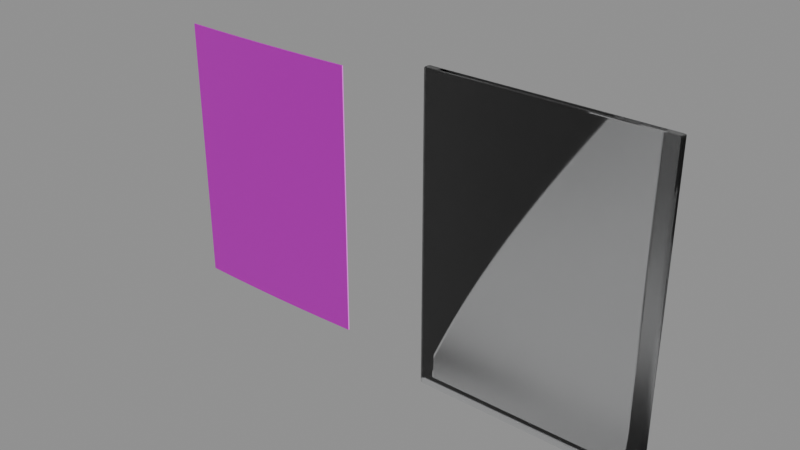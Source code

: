 # Source: trading_card.blend  (saved by Blender 5.0.119; exported with 4.5.12 LTS)
import bpy
from mathutils import Matrix  # noqa: F401  (used for matrix-valued properties, if any)

bpy.ops.wm.read_factory_settings(use_empty=True)
scene = bpy.context.scene
scene.name = 'Scene'

# ---- collections
col_game = bpy.data.collections.new('Game'); scene.collection.children.link(col_game)
col_collision = bpy.data.collections.new('Collision'); scene.collection.children.link(col_collision)

# ---- images (referenced by path relative to the original .blend; pixels are not part of the script)
import os
ASSET_DIR = os.environ.get("B2B_ASSET_DIR", "")  # directory of the original .blend (textures are referenced by path, not embedded)
HERE = os.path.dirname(os.path.abspath(__file__))  # packed textures are extracted next to this script under _unpacked/

def load_image(name, relpath, width, height, colorspace="sRGB"):
    """Load a texture the original file referenced (path relative to the .blend, or extracted next to this script)."""
    p = next((c for c in (os.path.join(HERE, relpath), os.path.join(ASSET_DIR, relpath)) if relpath and os.path.exists(c)), "")
    if p:
        img = bpy.data.images.load(p, check_existing=True)
        img.name = name
    else:  # same state as the original file: an image datablock whose file is absent (Cycles renders it pink)
        img = bpy.data.images.new(name, width, height)
        img.source = "FILE"
        img.filepath = "//" + (relpath or name)
    img.colorspace_settings.name = colorspace
    return img
img_t_tradingcard_basecolor_png = load_image('T_TradingCard_BaseColor.png', 'textures/T_TradingCard_BaseColor.png', 1024, 1024, 'sRGB')
img_t_tradingcard_orm_png = load_image('T_TradingCard_ORM.png', 'textures/T_TradingCard_ORM.png', 1024, 1024, 'Non-Color')
img_t_tradingcard_mask_png = load_image('T_TradingCard_Mask.png', 'textures/T_TradingCard_Mask.png', 1024, 1024, 'Non-Color')
img_t_tradingcard_label_01_marino_png = load_image('T_TradingCard_Label_01_Marino.png', 'textures/T_TradingCard_Label_01_Marino.png', 1024, 1024, 'sRGB')
img_t_tradingcard_normal_png = load_image('T_TradingCard_Normal.png', 'textures/T_TradingCard_Normal.png', 1024, 1024, 'Non-Color')

# ---- materials (node trees are filled in below, after node groups)
mat_mi_tradingcard_01_marino = bpy.data.materials.new('MI_TradingCard_01_Marino')
mat_m_toploader = bpy.data.materials.new('M_Toploader')

# ---- node groups
ng_labmaster = bpy.data.node_groups.new('LabMaster', 'ShaderNodeTree')
_s = ng_labmaster.interface.new_socket(name='Color', in_out='OUTPUT', socket_type='NodeSocketColor')
_s = ng_labmaster.interface.new_socket(name='Roughness', in_out='OUTPUT', socket_type='NodeSocketFloat')
_s = ng_labmaster.interface.new_socket(name='Metallic', in_out='OUTPUT', socket_type='NodeSocketFloat')
_s = ng_labmaster.interface.new_socket(name='Substrate', in_out='INPUT', socket_type='NodeSocketColor')
_s = ng_labmaster.interface.new_socket(name='AO', in_out='INPUT', socket_type='NodeSocketFloat')
_s = ng_labmaster.interface.new_socket(name='SubRough', in_out='INPUT', socket_type='NodeSocketFloat')
_s = ng_labmaster.interface.new_socket(name='SubMetal', in_out='INPUT', socket_type='NodeSocketFloat')
_s = ng_labmaster.interface.new_socket(name='MaskR', in_out='INPUT', socket_type='NodeSocketFloat')
_s = ng_labmaster.interface.new_socket(name='MaskG', in_out='INPUT', socket_type='NodeSocketFloat')
_s = ng_labmaster.interface.new_socket(name='MaskB', in_out='INPUT', socket_type='NodeSocketFloat')
_s = ng_labmaster.interface.new_socket(name='MaskA', in_out='INPUT', socket_type='NodeSocketFloat')
_s = ng_labmaster.interface.new_socket(name='Label', in_out='INPUT', socket_type='NodeSocketColor')
_s = ng_labmaster.interface.new_socket(name='LabelA', in_out='INPUT', socket_type='NodeSocketFloat')
_s = ng_labmaster.interface.new_socket(name='ColorA', in_out='INPUT', socket_type='NodeSocketColor')
_s = ng_labmaster.interface.new_socket(name='RoughA', in_out='INPUT', socket_type='NodeSocketFloat')
_s = ng_labmaster.interface.new_socket(name='MetalA', in_out='INPUT', socket_type='NodeSocketFloat')
_s = ng_labmaster.interface.new_socket(name='ColorB', in_out='INPUT', socket_type='NodeSocketColor')
_s = ng_labmaster.interface.new_socket(name='RoughB', in_out='INPUT', socket_type='NodeSocketFloat')
_s = ng_labmaster.interface.new_socket(name='MetalB', in_out='INPUT', socket_type='NodeSocketFloat')
_s = ng_labmaster.interface.new_socket(name='LabelRough', in_out='INPUT', socket_type='NodeSocketFloat')
_s = ng_labmaster.interface.new_socket(name='WearAmount', in_out='INPUT', socket_type='NodeSocketFloat')
_s = ng_labmaster.interface.new_socket(name='Dirt', in_out='INPUT', socket_type='NodeSocketFloat')
_N = ng_labmaster.nodes; _L = ng_labmaster.links
n0 = _N.new('NodeGroupInput'); n0.name = 'Group Input'; n0.location = (0, 0)
n1 = _N.new('NodeGroupOutput'); n1.name = 'Group Output'; n1.location = (0, 0)
n2 = _N.new('ShaderNodeMath'); n2.name = 'Math'; n2.location = (0, 0)
n2.operation = 'MULTIPLY'
n3 = _N.new('ShaderNodeMix'); n3.name = 'Mix'; n3.location = (0, 0)
n3.data_type = 'RGBA'
n4 = _N.new('ShaderNodeMath'); n4.name = 'Math.001'; n4.location = (0, 0)
n4.operation = 'SUBTRACT'
n5 = _N.new('ShaderNodeMath'); n5.name = 'Math.002'; n5.location = (0, 0)
n5.operation = 'MULTIPLY'
n6 = _N.new('ShaderNodeMath'); n6.name = 'Math.003'; n6.location = (0, 0)
n7 = _N.new('ShaderNodeMath'); n7.name = 'Math.004'; n7.location = (0, 0)
n7.operation = 'SUBTRACT'
n8 = _N.new('ShaderNodeMath'); n8.name = 'Math.005'; n8.location = (0, 0)
n8.operation = 'MULTIPLY'
n9 = _N.new('ShaderNodeMath'); n9.name = 'Math.006'; n9.location = (0, 0)
n10 = _N.new('ShaderNodeMix'); n10.name = 'Mix.001'; n10.location = (0, 0)
n10.data_type = 'RGBA'
n11 = _N.new('ShaderNodeMath'); n11.name = 'Math.007'; n11.location = (0, 0)
n11.operation = 'SUBTRACT'
n12 = _N.new('ShaderNodeMath'); n12.name = 'Math.008'; n12.location = (0, 0)
n12.operation = 'MULTIPLY'
n13 = _N.new('ShaderNodeMath'); n13.name = 'Math.009'; n13.location = (0, 0)
n14 = _N.new('ShaderNodeMath'); n14.name = 'Math.010'; n14.location = (0, 0)
n14.operation = 'SUBTRACT'
n15 = _N.new('ShaderNodeMath'); n15.name = 'Math.011'; n15.location = (0, 0)
n15.operation = 'MULTIPLY'
n16 = _N.new('ShaderNodeMath'); n16.name = 'Math.012'; n16.location = (0, 0)
n17 = _N.new('ShaderNodeMix'); n17.name = 'Mix.002'; n17.location = (0, 0)
n17.data_type = 'RGBA'
n18 = _N.new('ShaderNodeMath'); n18.name = 'Math.013'; n18.location = (0, 0)
n18.operation = 'SUBTRACT'
n19 = _N.new('ShaderNodeMath'); n19.name = 'Math.014'; n19.location = (0, 0)
n19.operation = 'MULTIPLY'
n20 = _N.new('ShaderNodeMath'); n20.name = 'Math.015'; n20.location = (0, 0)
n21 = _N.new('ShaderNodeMath'); n21.name = 'Math.016'; n21.location = (0, 0)
n21.operation = 'SUBTRACT'
n21.inputs[0].default_value = 0.0
n22 = _N.new('ShaderNodeMath'); n22.name = 'Math.017'; n22.location = (0, 0)
n22.operation = 'MULTIPLY'
n23 = _N.new('ShaderNodeMath'); n23.name = 'Math.018'; n23.location = (0, 0)
n24 = _N.new('ShaderNodeMath'); n24.name = 'Math.019'; n24.location = (0, 0)
n24.operation = 'SUBTRACT'
n24.inputs[0].default_value = 1.0
n25 = _N.new('ShaderNodeMath'); n25.name = 'Math.020'; n25.location = (0, 0)
n25.operation = 'SUBTRACT'
n26 = _N.new('ShaderNodeMath'); n26.name = 'Math.021'; n26.location = (0, 0)
n26.operation = 'MULTIPLY'
n26.use_clamp = True
n26.inputs[1].default_value = 4.0
n27 = _N.new('ShaderNodeMix'); n27.name = 'Mix.003'; n27.location = (0, 0)
n27.data_type = 'RGBA'
n28 = _N.new('ShaderNodeMath'); n28.name = 'Math.022'; n28.location = (0, 0)
n28.operation = 'SUBTRACT'
n29 = _N.new('ShaderNodeMath'); n29.name = 'Math.023'; n29.location = (0, 0)
n29.operation = 'MULTIPLY'
n30 = _N.new('ShaderNodeMath'); n30.name = 'Math.024'; n30.location = (0, 0)
n31 = _N.new('ShaderNodeMath'); n31.name = 'Math.025'; n31.location = (0, 0)
n31.operation = 'SUBTRACT'
n32 = _N.new('ShaderNodeMath'); n32.name = 'Math.026'; n32.location = (0, 0)
n32.operation = 'MULTIPLY'
n33 = _N.new('ShaderNodeMath'); n33.name = 'Math.027'; n33.location = (0, 0)
n34 = _N.new('ShaderNodeMath'); n34.name = 'Math.028'; n34.location = (0, 0)
n34.operation = 'SUBTRACT'
n34.inputs[0].default_value = 1.0
n35 = _N.new('ShaderNodeMath'); n35.name = 'Math.029'; n35.location = (0, 0)
n35.operation = 'MULTIPLY'
n36 = _N.new('ShaderNodeMix'); n36.name = 'Mix.004'; n36.location = (0, 0)
n36.data_type = 'RGBA'
n36.inputs[6].default_value = (1.0, 1.0, 1.0, 1.0)
n37 = _N.new('ShaderNodeMix'); n37.name = 'Mix.005'; n37.location = (0, 0)
n37.data_type = 'RGBA'
n37.blend_type = 'MULTIPLY'
n37.inputs[0].default_value = 1.0
n38 = _N.new('ShaderNodeMath'); n38.name = 'Math.030'; n38.location = (0, 0)
n38.operation = 'MULTIPLY'
n38.inputs[1].default_value = 0.6
n39 = _N.new('ShaderNodeMath'); n39.name = 'Math.031'; n39.location = (0, 0)
n39.operation = 'SUBTRACT'
n39.inputs[0].default_value = 0.95
n40 = _N.new('ShaderNodeMath'); n40.name = 'Math.032'; n40.location = (0, 0)
n40.operation = 'MULTIPLY'
n41 = _N.new('ShaderNodeMath'); n41.name = 'Math.033'; n41.location = (0, 0)
_L.new(n0.outputs[6], n2.inputs[0])
_L.new(n0.outputs[9], n2.inputs[1])
_L.new(n0.outputs[0], n3.inputs[6])
_L.new(n0.outputs[10], n3.inputs[7])
_L.new(n0.outputs[4], n3.inputs[0])
_L.new(n0.outputs[11], n4.inputs[0])
_L.new(n0.outputs[2], n4.inputs[1])
_L.new(n4.outputs[0], n5.inputs[0])
_L.new(n0.outputs[4], n5.inputs[1])
_L.new(n0.outputs[2], n6.inputs[0])
_L.new(n5.outputs[0], n6.inputs[1])
_L.new(n0.outputs[12], n7.inputs[0])
_L.new(n0.outputs[3], n7.inputs[1])
_L.new(n7.outputs[0], n8.inputs[0])
_L.new(n0.outputs[4], n8.inputs[1])
_L.new(n0.outputs[3], n9.inputs[0])
_L.new(n8.outputs[0], n9.inputs[1])
_L.new(n3.outputs[2], n10.inputs[6])
_L.new(n0.outputs[13], n10.inputs[7])
_L.new(n0.outputs[5], n10.inputs[0])
_L.new(n0.outputs[14], n11.inputs[0])
_L.new(n6.outputs[0], n11.inputs[1])
_L.new(n11.outputs[0], n12.inputs[0])
_L.new(n0.outputs[5], n12.inputs[1])
_L.new(n6.outputs[0], n13.inputs[0])
_L.new(n12.outputs[0], n13.inputs[1])
_L.new(n0.outputs[15], n14.inputs[0])
_L.new(n9.outputs[0], n14.inputs[1])
_L.new(n14.outputs[0], n15.inputs[0])
_L.new(n0.outputs[5], n15.inputs[1])
_L.new(n9.outputs[0], n16.inputs[0])
_L.new(n15.outputs[0], n16.inputs[1])
_L.new(n10.outputs[2], n17.inputs[6])
_L.new(n0.outputs[8], n17.inputs[7])
_L.new(n2.outputs[0], n17.inputs[0])
_L.new(n0.outputs[16], n18.inputs[0])
_L.new(n13.outputs[0], n18.inputs[1])
_L.new(n18.outputs[0], n19.inputs[0])
_L.new(n2.outputs[0], n19.inputs[1])
_L.new(n13.outputs[0], n20.inputs[0])
_L.new(n19.outputs[0], n20.inputs[1])
_L.new(n16.outputs[0], n21.inputs[1])
_L.new(n21.outputs[0], n22.inputs[0])
_L.new(n2.outputs[0], n22.inputs[1])
_L.new(n16.outputs[0], n23.inputs[0])
_L.new(n22.outputs[0], n23.inputs[1])
_L.new(n0.outputs[17], n24.inputs[1])
_L.new(n0.outputs[7], n25.inputs[0])
_L.new(n24.outputs[0], n25.inputs[1])
_L.new(n25.outputs[0], n26.inputs[0])
_L.new(n17.outputs[2], n27.inputs[6])
_L.new(n0.outputs[0], n27.inputs[7])
_L.new(n26.outputs[0], n27.inputs[0])
_L.new(n0.outputs[2], n28.inputs[0])
_L.new(n20.outputs[0], n28.inputs[1])
_L.new(n28.outputs[0], n29.inputs[0])
_L.new(n26.outputs[0], n29.inputs[1])
_L.new(n20.outputs[0], n30.inputs[0])
_L.new(n29.outputs[0], n30.inputs[1])
_L.new(n0.outputs[3], n31.inputs[0])
_L.new(n23.outputs[0], n31.inputs[1])
_L.new(n31.outputs[0], n32.inputs[0])
_L.new(n26.outputs[0], n32.inputs[1])
_L.new(n23.outputs[0], n33.inputs[0])
_L.new(n32.outputs[0], n33.inputs[1])
_L.new(n0.outputs[1], n34.inputs[1])
_L.new(n0.outputs[18], n35.inputs[0])
_L.new(n34.outputs[0], n35.inputs[1])
_L.new(n35.outputs[0], n36.inputs[0])
_L.new(n27.outputs[2], n37.inputs[6])
_L.new(n36.outputs[2], n37.inputs[7])
_L.new(n37.outputs[2], n1.inputs[0])
_L.new(n35.outputs[0], n38.inputs[0])
_L.new(n30.outputs[0], n39.inputs[1])
_L.new(n39.outputs[0], n40.inputs[0])
_L.new(n38.outputs[0], n40.inputs[1])
_L.new(n30.outputs[0], n41.inputs[0])
_L.new(n40.outputs[0], n41.inputs[1])
_L.new(n41.outputs[0], n1.inputs[1])
_L.new(n33.outputs[0], n1.inputs[2])
n1.is_active_output = True

# ---- material node trees
mat_mi_tradingcard_01_marino.use_nodes = True; mat_mi_tradingcard_01_marino.node_tree.nodes.clear()
_N = mat_mi_tradingcard_01_marino.node_tree.nodes; _L = mat_mi_tradingcard_01_marino.node_tree.links
n0 = _N.new('ShaderNodeOutputMaterial'); n0.name = 'Material Output'; n0.location = (0, 0)
n1 = _N.new('ShaderNodeBsdfPrincipled'); n1.name = 'Principled BSDF'; n1.location = (0, 0)
n2 = _N.new('ShaderNodeGroup'); n2.name = 'Group'; n2.location = (0, 0)
n2.node_tree = ng_labmaster
n2.inputs[10].default_value = (0.5, 0.5, 0.5, 1.0)
n2.inputs[11].default_value = 0.4
n2.inputs[12].default_value = 0.0
n2.inputs[13].default_value = (0.5, 0.5, 0.5, 1.0)
n2.inputs[14].default_value = 0.4
n2.inputs[15].default_value = 0.0
n2.inputs[16].default_value = 0.45
n2.inputs[17].default_value = 0.0
n2.inputs[18].default_value = 0.15
n3 = _N.new('ShaderNodeUVMap'); n3.name = 'UV Map'; n3.location = (0, 0)
n3.uv_map = 'UVMap'
n4 = _N.new('ShaderNodeTexImage'); n4.name = 'Image Texture'; n4.location = (0, 0)
n4.image = img_t_tradingcard_basecolor_png
n4.interpolation = 'Cubic'
n5 = _N.new('ShaderNodeTexImage'); n5.name = 'Image Texture.001'; n5.location = (0, 0)
n5.image = img_t_tradingcard_orm_png
n6 = _N.new('ShaderNodeTexImage'); n6.name = 'Image Texture.002'; n6.location = (0, 0)
n6.image = img_t_tradingcard_mask_png
n7 = _N.new('ShaderNodeSeparateColor'); n7.name = 'Separate Color'; n7.location = (0, 0)
n8 = _N.new('ShaderNodeSeparateColor'); n8.name = 'Separate Color.001'; n8.location = (0, 0)
n9 = _N.new('ShaderNodeTexImage'); n9.name = 'Image Texture.003'; n9.location = (0, 0)
n9.image = img_t_tradingcard_label_01_marino_png
n9.interpolation = 'Cubic'
n10 = _N.new('ShaderNodeTexImage'); n10.name = 'Image Texture.004'; n10.location = (0, 0)
n10.image = img_t_tradingcard_normal_png
n11 = _N.new('ShaderNodeNormalMap'); n11.name = 'Normal Map'; n11.location = (0, 0)
n11.uv_map = 'UVMap'
_L.new(n3.outputs[0], n4.inputs[0])
_L.new(n3.outputs[0], n5.inputs[0])
_L.new(n3.outputs[0], n6.inputs[0])
_L.new(n5.outputs[0], n7.inputs[0])
_L.new(n6.outputs[0], n8.inputs[0])
_L.new(n4.outputs[0], n2.inputs[0])
_L.new(n7.outputs[0], n2.inputs[1])
_L.new(n7.outputs[1], n2.inputs[2])
_L.new(n7.outputs[2], n2.inputs[3])
_L.new(n8.outputs[0], n2.inputs[4])
_L.new(n8.outputs[1], n2.inputs[5])
_L.new(n8.outputs[2], n2.inputs[6])
_L.new(n6.outputs[1], n2.inputs[7])
_L.new(n3.outputs[0], n9.inputs[0])
_L.new(n9.outputs[0], n2.inputs[8])
_L.new(n9.outputs[1], n2.inputs[9])
_L.new(n3.outputs[0], n10.inputs[0])
_L.new(n10.outputs[0], n11.inputs[1])
_L.new(n2.outputs[0], n1.inputs[0])
_L.new(n2.outputs[1], n1.inputs[2])
_L.new(n2.outputs[2], n1.inputs[1])
_L.new(n11.outputs[0], n1.inputs[5])
_L.new(n1.outputs[0], n0.inputs[0])
n0.is_active_output = True
mat_m_toploader.use_nodes = True; mat_m_toploader.node_tree.nodes.clear()
_N = mat_m_toploader.node_tree.nodes; _L = mat_m_toploader.node_tree.links
n0 = _N.new('ShaderNodeBsdfPrincipled'); n0.name = 'Principled BSDF'; n0.location = (-200, 100)
n0.inputs[0].default_value = (0.97, 0.98, 0.99, 1.0)
n0.inputs[18].default_value = 1.0
n1 = _N.new('ShaderNodeOutputMaterial'); n1.name = 'Material Output'; n1.location = (200, 100)
n2 = _N.new('ShaderNodeTexImage'); n2.name = 'Image Texture'; n2.location = (0, 0)
n2.image = img_t_tradingcard_normal_png
n3 = _N.new('ShaderNodeNormalMap'); n3.name = 'Normal Map'; n3.location = (0, 0)
n4 = _N.new('ShaderNodeTexImage'); n4.name = 'Image Texture.001'; n4.location = (0, 0)
n4.image = img_t_tradingcard_orm_png
n5 = _N.new('ShaderNodeSeparateColor'); n5.name = 'Separate Color'; n5.location = (0, 0)
n6 = _N.new('ShaderNodeMath'); n6.name = 'Math'; n6.location = (0, 0)
n6.operation = 'MAXIMUM'
n6.inputs[1].default_value = 0.05
_L.new(n0.outputs[0], n1.inputs[0])
_L.new(n2.outputs[0], n3.inputs[1])
_L.new(n3.outputs[0], n0.inputs[5])
_L.new(n4.outputs[0], n5.inputs[0])
_L.new(n5.outputs[1], n6.inputs[0])
_L.new(n6.outputs[0], n0.inputs[2])
n1.is_active_output = True

# ---- meshes
me_sm_tradingcard = bpy.data.meshes.new('SM_TradingCard')
me_sm_tradingcard.from_pydata([(-0.03175, -0.0002, 0.0), (-0.02117, -0.0005333, 0.0), (-0.01058, -0.0007333, 0.0), (0.0, -0.0008, 0.0), (0.01058, -0.0007333, 0.0), (0.02117, -0.0005333, 0.0), (0.03175, -0.0002, 0.0), (-0.03175, -0.0002, 0.01111), (-0.02117, -0.0005333, 0.01111), (-0.01058, -0.0007333, 0.01111), (0.0, -0.0008, 0.01111), (0.01058, -0.0007333, 0.01111), (0.02117, -0.0005333, 0.01111), (0.03175, -0.0002, 0.01111), (-0.03175, -0.0002, 0.02222), (-0.02117, -0.0005333, 0.02222), (-0.01058, -0.0007333, 0.02222), (0.0, -0.0008, 0.02222), (0.01058, -0.0007333, 0.02222), (0.02117, -0.0005333, 0.02222), (0.03175, -0.0002, 0.02222), (-0.03175, -0.0002, 0.03334), (-0.02117, -0.0005333, 0.03334), (-0.01058, -0.0007333, 0.03334), (0.0, -0.0008, 0.03334), (0.01058, -0.0007333, 0.03334), (0.02117, -0.0005333, 0.03334), (0.03175, -0.0002, 0.03334), (-0.03175, -0.0002, 0.04445), (-0.02117, -0.0005333, 0.04445), (-0.01058, -0.0007333, 0.04445), (0.0, -0.0008, 0.04445), (0.01058, -0.0007333, 0.04445), (0.02117, -0.0005333, 0.04445), (0.03175, -0.0002, 0.04445), (-0.03175, -0.0002, 0.05556), (-0.02117, -0.0005333, 0.05556), (-0.01058, -0.0007333, 0.05556), (0.0, -0.0008, 0.05556), (0.01058, -0.0007333, 0.05556), (0.02117, -0.0005333, 0.05556), (0.03175, -0.0002, 0.05556), (-0.03175, -0.0002, 0.06667), (-0.02117, -0.0005333, 0.06667), (-0.01058, -0.0007333, 0.06667), (0.0, -0.0008, 0.06667), (0.01058, -0.0007333, 0.06667), (0.02117, -0.0005333, 0.06667), (0.03175, -0.0002, 0.06667), (-0.03175, -0.0002, 0.07779), (-0.02117, -0.0005333, 0.07779), (-0.01058, -0.0007333, 0.07779), (0.0, -0.0008, 0.07779), (0.01058, -0.0007333, 0.07779), (0.02117, -0.0005333, 0.07779), (0.03175, -0.0002, 0.07779), (-0.03175, -0.0002, 0.0889), (-0.02117, -0.0005333, 0.0889), (-0.01058, -0.0007333, 0.0889), (0.0, -0.0008, 0.0889), (0.01058, -0.0007333, 0.0889), (0.02117, -0.0005333, 0.0889), (0.03175, -0.0002, 0.0889), (-0.03175, 0.0002, 0.0), (-0.02117, -0.0001333, 0.0), (-0.01058, -0.0003333, 0.0), (0.0, -0.0004, 0.0), (0.01058, -0.0003333, 0.0), (0.02117, -0.0001333, 0.0), (0.03175, 0.0002, 0.0), (-0.03175, 0.0002, 0.01111), (-0.02117, -0.0001333, 0.01111), (-0.01058, -0.0003333, 0.01111), (0.0, -0.0004, 0.01111), (0.01058, -0.0003333, 0.01111), (0.02117, -0.0001333, 0.01111), (0.03175, 0.0002, 0.01111), (-0.03175, 0.0002, 0.02222), (-0.02117, -0.0001333, 0.02222), (-0.01058, -0.0003333, 0.02222), (0.0, -0.0004, 0.02222), (0.01058, -0.0003333, 0.02222), (0.02117, -0.0001333, 0.02222), (0.03175, 0.0002, 0.02222), (-0.03175, 0.0002, 0.03334), (-0.02117, -0.0001333, 0.03334), (-0.01058, -0.0003333, 0.03334), (0.0, -0.0004, 0.03334), (0.01058, -0.0003333, 0.03334), (0.02117, -0.0001333, 0.03334), (0.03175, 0.0002, 0.03334), (-0.03175, 0.0002, 0.04445), (-0.02117, -0.0001333, 0.04445), (-0.01058, -0.0003333, 0.04445), (0.0, -0.0004, 0.04445), (0.01058, -0.0003333, 0.04445), (0.02117, -0.0001333, 0.04445), (0.03175, 0.0002, 0.04445), (-0.03175, 0.0002, 0.05556), (-0.02117, -0.0001333, 0.05556), (-0.01058, -0.0003333, 0.05556), (0.0, -0.0004, 0.05556), (0.01058, -0.0003333, 0.05556), (0.02117, -0.0001333, 0.05556), (0.03175, 0.0002, 0.05556), (-0.03175, 0.0002, 0.06667), (-0.02117, -0.0001333, 0.06667), (-0.01058, -0.0003333, 0.06667), (0.0, -0.0004, 0.06667), (0.01058, -0.0003333, 0.06667), (0.02117, -0.0001333, 0.06667), (0.03175, 0.0002, 0.06667), (-0.03175, 0.0002, 0.07779), (-0.02117, -0.0001333, 0.07779), (-0.01058, -0.0003333, 0.07779), (0.0, -0.0004, 0.07779), (0.01058, -0.0003333, 0.07779), (0.02117, -0.0001333, 0.07779), (0.03175, 0.0002, 0.07779), (-0.03175, 0.0002, 0.0889), (-0.02117, -0.0001333, 0.0889), (-0.01058, -0.0003333, 0.0889), (0.0, -0.0004, 0.0889), (0.01058, -0.0003333, 0.0889), (0.02117, -0.0001333, 0.0889), (0.03175, 0.0002, 0.0889)], [], [(0, 1, 8, 7), (64, 63, 70, 71), (1, 2, 9, 8), (65, 64, 71, 72), (2, 3, 10, 9), (66, 65, 72, 73), (3, 4, 11, 10), (67, 66, 73, 74), (4, 5, 12, 11), (68, 67, 74, 75), (5, 6, 13, 12), (69, 68, 75, 76), (7, 8, 15, 14), (71, 70, 77, 78), (8, 9, 16, 15), (72, 71, 78, 79), (9, 10, 17, 16), (73, 72, 79, 80), (10, 11, 18, 17), (74, 73, 80, 81), (11, 12, 19, 18), (75, 74, 81, 82), (12, 13, 20, 19), (76, 75, 82, 83), (14, 15, 22, 21), (78, 77, 84, 85), (15, 16, 23, 22), (79, 78, 85, 86), (16, 17, 24, 23), (80, 79, 86, 87), (17, 18, 25, 24), (81, 80, 87, 88), (18, 19, 26, 25), (82, 81, 88, 89), (19, 20, 27, 26), (83, 82, 89, 90), (21, 22, 29, 28), (85, 84, 91, 92), (22, 23, 30, 29), (86, 85, 92, 93), (23, 24, 31, 30), (87, 86, 93, 94), (24, 25, 32, 31), (88, 87, 94, 95), (25, 26, 33, 32), (89, 88, 95, 96), (26, 27, 34, 33), (90, 89, 96, 97), (28, 29, 36, 35), (92, 91, 98, 99), (29, 30, 37, 36), (93, 92, 99, 100), (30, 31, 38, 37), (94, 93, 100, 101), (31, 32, 39, 38), (95, 94, 101, 102), (32, 33, 40, 39), (96, 95, 102, 103), (33, 34, 41, 40), (97, 96, 103, 104), (35, 36, 43, 42), (99, 98, 105, 106), (36, 37, 44, 43), (100, 99, 106, 107), (37, 38, 45, 44), (101, 100, 107, 108), (38, 39, 46, 45), (102, 101, 108, 109), (39, 40, 47, 46), (103, 102, 109, 110), (40, 41, 48, 47), (104, 103, 110, 111), (42, 43, 50, 49), (106, 105, 112, 113), (43, 44, 51, 50), (107, 106, 113, 114), (44, 45, 52, 51), (108, 107, 114, 115), (45, 46, 53, 52), (109, 108, 115, 116), (46, 47, 54, 53), (110, 109, 116, 117), (47, 48, 55, 54), (111, 110, 117, 118), (49, 50, 57, 56), (113, 112, 119, 120), (50, 51, 58, 57), (114, 113, 120, 121), (51, 52, 59, 58), (115, 114, 121, 122), (52, 53, 60, 59), (116, 115, 122, 123), (53, 54, 61, 60), (117, 116, 123, 124), (54, 55, 62, 61), (118, 117, 124, 125), (0, 63, 64, 1), (1, 64, 65, 2), (2, 65, 66, 3), (3, 66, 67, 4), (4, 67, 68, 5), (5, 68, 69, 6), (6, 69, 76, 13), (13, 76, 83, 20), (20, 83, 90, 27), (27, 90, 97, 34), (34, 97, 104, 41), (41, 104, 111, 48), (48, 111, 118, 55), (55, 118, 125, 62), (62, 125, 124, 61), (61, 124, 123, 60), (60, 123, 122, 59), (59, 122, 121, 58), (58, 121, 120, 57), (57, 120, 119, 56), (56, 119, 112, 49), (49, 112, 105, 42), (42, 105, 98, 35), (35, 98, 91, 28), (28, 91, 84, 21), (21, 84, 77, 14), (14, 77, 70, 7), (7, 70, 63, 0)])
_uv = me_sm_tradingcard.uv_layers.new(name='UVMap')
_uv.uv.foreach_set('vector', [0.0, 0.0, 0.08167, 0.0, 0.08167, 0.08575, 0.0, 0.08575, 0.9183, 0.0, 1.0, 0.0, 1.0, 0.08575, 0.9183, 0.08575, 0.08167, 0.0, 0.1633, 0.0, 0.1633, 0.08575, 0.08167, 0.08575, 0.8367, 0.0, 0.9183, 0.0, 0.9183, 0.08575, 0.8367, 0.08575, 0.1633, 0.0, 0.245, 0.0, 0.245, 0.08575, 0.1633, 0.08575, 0.755, 0.0, 0.8367, 0.0, 0.8367, 0.08575, 0.755, 0.08575, 0.245, 0.0, 0.3267, 0.0, 0.3267, 0.08575, 0.245, 0.08575, 0.6733, 0.0, 0.755, 0.0, 0.755, 0.08575, 0.6733, 0.08575, 0.3267, 0.0, 0.4083, 0.0, 0.4083, 0.08575, 0.3267, 0.08575, 0.5917, 0.0, 0.6733, 0.0, 0.6733, 0.08575, 0.5917, 0.08575, 0.4083, 0.0, 0.49, 0.0, 0.49, 0.08575, 0.4083, 0.08575, 0.51, 0.0, 0.5917, 0.0, 0.5917, 0.08575, 0.51, 0.08575, 0.0, 0.08575, 0.08167, 0.08575, 0.08167, 0.1715, 0.0, 0.1715, 0.9183, 0.08575, 1.0, 0.08575, 1.0, 0.1715, 0.9183, 0.1715, 0.08167, 0.08575, 0.1633, 0.08575, 0.1633, 0.1715, 0.08167, 0.1715, 0.8367, 0.08575, 0.9183, 0.08575, 0.9183, 0.1715, 0.8367, 0.1715, 0.1633, 0.08575, 0.245, 0.08575, 0.245, 0.1715, 0.1633, 0.1715, 0.755, 0.08575, 0.8367, 0.08575, 0.8367, 0.1715, 0.755, 0.1715, 0.245, 0.08575, 0.3267, 0.08575, 0.3267, 0.1715, 0.245, 0.1715, 0.6733, 0.08575, 0.755, 0.08575, 0.755, 0.1715, 0.6733, 0.1715, 0.3267, 0.08575, 0.4083, 0.08575, 0.4083, 0.1715, 0.3267, 0.1715, 0.5917, 0.08575, 0.6733, 0.08575, 0.6733, 0.1715, 0.5917, 0.1715, 0.4083, 0.08575, 0.49, 0.08575, 0.49, 0.1715, 0.4083, 0.1715, 0.51, 0.08575, 0.5917, 0.08575, 0.5917, 0.1715, 0.51, 0.1715, 0.0, 0.1715, 0.08167, 0.1715, 0.08167, 0.2573, 0.0, 0.2573, 0.9183, 0.1715, 1.0, 0.1715, 1.0, 0.2573, 0.9183, 0.2573, 0.08167, 0.1715, 0.1633, 0.1715, 0.1633, 0.2573, 0.08167, 0.2573, 0.8367, 0.1715, 0.9183, 0.1715, 0.9183, 0.2573, 0.8367, 0.2573, 0.1633, 0.1715, 0.245, 0.1715, 0.245, 0.2573, 0.1633, 0.2573, 0.755, 0.1715, 0.8367, 0.1715, 0.8367, 0.2573, 0.755, 0.2573, 0.245, 0.1715, 0.3267, 0.1715, 0.3267, 0.2573, 0.245, 0.2573, 0.6733, 0.1715, 0.755, 0.1715, 0.755, 0.2573, 0.6733, 0.2573, 0.3267, 0.1715, 0.4083, 0.1715, 0.4083, 0.2573, 0.3267, 0.2573, 0.5917, 0.1715, 0.6733, 0.1715, 0.6733, 0.2573, 0.5917, 0.2573, 0.4083, 0.1715, 0.49, 0.1715, 0.49, 0.2573, 0.4083, 0.2573, 0.51, 0.1715, 0.5917, 0.1715, 0.5917, 0.2573, 0.51, 0.2573, 0.0, 0.2573, 0.08167, 0.2573, 0.08167, 0.343, 0.0, 0.343, 0.9183, 0.2573, 1.0, 0.2573, 1.0, 0.343, 0.9183, 0.343, 0.08167, 0.2573, 0.1633, 0.2573, 0.1633, 0.343, 0.08167, 0.343, 0.8367, 0.2573, 0.9183, 0.2573, 0.9183, 0.343, 0.8367, 0.343, 0.1633, 0.2573, 0.245, 0.2573, 0.245, 0.343, 0.1633, 0.343, 0.755, 0.2573, 0.8367, 0.2573, 0.8367, 0.343, 0.755, 0.343, 0.245, 0.2573, 0.3267, 0.2573, 0.3267, 0.343, 0.245, 0.343, 0.6733, 0.2573, 0.755, 0.2573, 0.755, 0.343, 0.6733, 0.343, 0.3267, 0.2573, 0.4083, 0.2573, 0.4083, 0.343, 0.3267, 0.343, 0.5917, 0.2573, 0.6733, 0.2573, 0.6733, 0.343, 0.5917, 0.343, 0.4083, 0.2573, 0.49, 0.2573, 0.49, 0.343, 0.4083, 0.343, 0.51, 0.2573, 0.5917, 0.2573, 0.5917, 0.343, 0.51, 0.343, 0.0, 0.343, 0.08167, 0.343, 0.08167, 0.4288, 0.0, 0.4288, 0.9183, 0.343, 1.0, 0.343, 1.0, 0.4288, 0.9183, 0.4288, 0.08167, 0.343, 0.1633, 0.343, 0.1633, 0.4288, 0.08167, 0.4288, 0.8367, 0.343, 0.9183, 0.343, 0.9183, 0.4288, 0.8367, 0.4288, 0.1633, 0.343, 0.245, 0.343, 0.245, 0.4288, 0.1633, 0.4288, 0.755, 0.343, 0.8367, 0.343, 0.8367, 0.4288, 0.755, 0.4288, 0.245, 0.343, 0.3267, 0.343, 0.3267, 0.4288, 0.245, 0.4288, 0.6733, 0.343, 0.755, 0.343, 0.755, 0.4288, 0.6733, 0.4288, 0.3267, 0.343, 0.4083, 0.343, 0.4083, 0.4288, 0.3267, 0.4288, 0.5917, 0.343, 0.6733, 0.343, 0.6733, 0.4288, 0.5917, 0.4288, 0.4083, 0.343, 0.49, 0.343, 0.49, 0.4288, 0.4083, 0.4288, 0.51, 0.343, 0.5917, 0.343, 0.5917, 0.4288, 0.51, 0.4288, 0.0, 0.4288, 0.08167, 0.4288, 0.08167, 0.5145, 0.0, 0.5145, 0.9183, 0.4288, 1.0, 0.4288, 1.0, 0.5145, 0.9183, 0.5145, 0.08167, 0.4288, 0.1633, 0.4288, 0.1633, 0.5145, 0.08167, 0.5145, 0.8367, 0.4288, 0.9183, 0.4288, 0.9183, 0.5145, 0.8367, 0.5145, 0.1633, 0.4288, 0.245, 0.4288, 0.245, 0.5145, 0.1633, 0.5145, 0.755, 0.4288, 0.8367, 0.4288, 0.8367, 0.5145, 0.755, 0.5145, 0.245, 0.4288, 0.3267, 0.4288, 0.3267, 0.5145, 0.245, 0.5145, 0.6733, 0.4288, 0.755, 0.4288, 0.755, 0.5145, 0.6733, 0.5145, 0.3267, 0.4288, 0.4083, 0.4288, 0.4083, 0.5145, 0.3267, 0.5145, 0.5917, 0.4288, 0.6733, 0.4288, 0.6733, 0.5145, 0.5917, 0.5145, 0.4083, 0.4288, 0.49, 0.4288, 0.49, 0.5145, 0.4083, 0.5145, 0.51, 0.4288, 0.5917, 0.4288, 0.5917, 0.5145, 0.51, 0.5145, 0.0, 0.5145, 0.08167, 0.5145, 0.08167, 0.6003, 0.0, 0.6003, 0.9183, 0.5145, 1.0, 0.5145, 1.0, 0.6003, 0.9183, 0.6003, 0.08167, 0.5145, 0.1633, 0.5145, 0.1633, 0.6003, 0.08167, 0.6003, 0.8367, 0.5145, 0.9183, 0.5145, 0.9183, 0.6003, 0.8367, 0.6003, 0.1633, 0.5145, 0.245, 0.5145, 0.245, 0.6003, 0.1633, 0.6003, 0.755, 0.5145, 0.8367, 0.5145, 0.8367, 0.6003, 0.755, 0.6003, 0.245, 0.5145, 0.3267, 0.5145, 0.3267, 0.6003, 0.245, 0.6003, 0.6733, 0.5145, 0.755, 0.5145, 0.755, 0.6003, 0.6733, 0.6003, 0.3267, 0.5145, 0.4083, 0.5145, 0.4083, 0.6003, 0.3267, 0.6003, 0.5917, 0.5145, 0.6733, 0.5145, 0.6733, 0.6003, 0.5917, 0.6003, 0.4083, 0.5145, 0.49, 0.5145, 0.49, 0.6003, 0.4083, 0.6003, 0.51, 0.5145, 0.5917, 0.5145, 0.5917, 0.6003, 0.51, 0.6003, 0.0, 0.6003, 0.08167, 0.6003, 0.08167, 0.686, 0.0, 0.686, 0.9183, 0.6003, 1.0, 0.6003, 1.0, 0.686, 0.9183, 0.686, 0.08167, 0.6003, 0.1633, 0.6003, 0.1633, 0.686, 0.08167, 0.686, 0.8367, 0.6003, 0.9183, 0.6003, 0.9183, 0.686, 0.8367, 0.686, 0.1633, 0.6003, 0.245, 0.6003, 0.245, 0.686, 0.1633, 0.686, 0.755, 0.6003, 0.8367, 0.6003, 0.8367, 0.686, 0.755, 0.686, 0.245, 0.6003, 0.3267, 0.6003, 0.3267, 0.686, 0.245, 0.686, 0.6733, 0.6003, 0.755, 0.6003, 0.755, 0.686, 0.6733, 0.686, 0.3267, 0.6003, 0.4083, 0.6003, 0.4083, 0.686, 0.3267, 0.686, 0.5917, 0.6003, 0.6733, 0.6003, 0.6733, 0.686, 0.5917, 0.686, 0.4083, 0.6003, 0.49, 0.6003, 0.49, 0.686, 0.4083, 0.686, 0.51, 0.6003, 0.5917, 0.6003, 0.5917, 0.686, 0.51, 0.686, 0.0, 0.7, 0.0, 0.72, 0.03571, 0.72, 0.03571, 0.7, 0.03571, 0.7, 0.03571, 0.72, 0.07143, 0.72, 0.07143, 0.7, 0.07143, 0.7, 0.07143, 0.72, 0.1071, 0.72, 0.1071, 0.7, 0.1071, 0.7, 0.1071, 0.72, 0.1429, 0.72, 0.1429, 0.7, 0.1429, 0.7, 0.1429, 0.72, 0.1786, 0.72, 0.1786, 0.7, 0.1786, 0.7, 0.1786, 0.72, 0.2143, 0.72, 0.2143, 0.7, 0.2143, 0.7, 0.2143, 0.72, 0.25, 0.72, 0.25, 0.7, 0.25, 0.7, 0.25, 0.72, 0.2857, 0.72, 0.2857, 0.7, 0.2857, 0.7, 0.2857, 0.72, 0.3214, 0.72, 0.3214, 0.7, 0.3214, 0.7, 0.3214, 0.72, 0.3571, 0.72, 0.3571, 0.7, 0.3571, 0.7, 0.3571, 0.72, 0.3929, 0.72, 0.3929, 0.7, 0.3929, 0.7, 0.3929, 0.72, 0.4286, 0.72, 0.4286, 0.7, 0.4286, 0.7, 0.4286, 0.72, 0.4643, 0.72, 0.4643, 0.7, 0.4643, 0.7, 0.4643, 0.72, 0.5, 0.72, 0.5, 0.7, 0.5, 0.7, 0.5, 0.72, 0.5357, 0.72, 0.5357, 0.7, 0.5357, 0.7, 0.5357, 0.72, 0.5714, 0.72, 0.5714, 0.7, 0.5714, 0.7, 0.5714, 0.72, 0.6071, 0.72, 0.6071, 0.7, 0.6071, 0.7, 0.6071, 0.72, 0.6429, 0.72, 0.6429, 0.7, 0.6429, 0.7, 0.6429, 0.72, 0.6786, 0.72, 0.6786, 0.7, 0.6786, 0.7, 0.6786, 0.72, 0.7143, 0.72, 0.7143, 0.7, 0.7143, 0.7, 0.7143, 0.72, 0.75, 0.72, 0.75, 0.7, 0.75, 0.7, 0.75, 0.72, 0.7857, 0.72, 0.7857, 0.7, 0.7857, 0.7, 0.7857, 0.72, 0.8214, 0.72, 0.8214, 0.7, 0.8214, 0.7, 0.8214, 0.72, 0.8571, 0.72, 0.8571, 0.7, 0.8571, 0.7, 0.8571, 0.72, 0.8929, 0.72, 0.8929, 0.7, 0.8929, 0.7, 0.8929, 0.72, 0.9286, 0.72, 0.9286, 0.7, 0.9286, 0.7, 0.9286, 0.72, 0.9643, 0.72, 0.9643, 0.7, 0.9643, 0.7, 0.9643, 0.72, 1.0, 0.72, 1.0, 0.7])
me_sm_tradingcard.materials.append(mat_mi_tradingcard_01_marino)
me_sm_tradingcard.update()
me_cube = bpy.data.meshes.new('Cube')
me_cube.from_pydata([(-0.03275, -0.0007, -0.0025), (-0.03771, -0.001007, -0.0056), (-0.03325, -0.0002, -0.0025), (-0.0374, -0.000701, -0.006), (-0.0331, -0.0005536, -0.0025), (-0.03788, -0.0002767, -0.005883), (-0.038, -0.0003, -0.0056), (-0.0376, -0.0002204, -0.006), (-0.03698, -0.001183, -0.005883), (-0.037, -0.0013, -0.0056), (-0.03325, 0.0002, -0.0025), (-0.03692, -0.0009, -0.006), (-0.03275, 0.0007, -0.0025), (-0.03762, -0.0009174, -0.005883), (-0.0331, 0.0005536, -0.0025), (-0.0376, -0.0002204, 0.0956), (-0.038, -0.0003, 0.0952), (-0.03788, -0.0002767, 0.09548), (-0.03692, -0.0009, 0.0956), (0.03325, -0.0002, -0.0025), (-0.037, -0.0013, 0.0952), (0.03275, -0.0007, -0.0025), (0.0331, -0.0005536, -0.0025), (-0.03698, -0.001183, 0.09548), (-0.0374, -0.000701, 0.0956), (-0.03771, -0.001007, 0.0952), (-0.03762, -0.0009174, 0.09548), (0.03275, 0.0007, -0.0025), (-0.0376, 0.0002204, -0.006), (-0.038, 0.0003, -0.0056), (0.03325, 0.0002, -0.0025), (-0.03788, 0.0002767, -0.005883), (0.0331, 0.0005536, -0.0025), (-0.03692, 0.0009, -0.006), (-0.037, 0.0013, -0.0056), (-0.03698, 0.001183, -0.005883), (-0.0374, 0.000701, -0.006), (-0.03771, 0.001007, -0.0056), (-0.03762, 0.0009174, -0.005883), (-0.03692, 0.0009, 0.0956), (-0.037, 0.0013, 0.0952), (-0.03698, 0.001183, 0.09548), (-0.0376, 0.0002204, 0.0956), (-0.038, 0.0003, 0.0952), (-0.03788, 0.0002767, 0.09548), (-0.0374, 0.000701, 0.0956), (-0.03771, 0.001007, 0.0952), (-0.03762, 0.0009174, 0.09548), (0.0376, -0.0002204, -0.006), (0.038, -0.0003, -0.0056), (0.03788, -0.0002767, -0.005883), (0.03692, -0.0009, -0.006), (0.037, -0.0013, -0.0056), (0.03698, -0.001183, -0.005883), (0.0374, -0.000701, -0.006), (0.03771, -0.001007, -0.0056), (0.03762, -0.0009174, -0.005883), (0.03692, -0.0009, 0.0956), (0.037, -0.0013, 0.0952), (0.03698, -0.001183, 0.09548), (0.0376, -0.0002204, 0.0956), (0.038, -0.0003, 0.0952), (0.03788, -0.0002767, 0.09548), (0.0374, -0.000701, 0.0956), (0.03771, -0.001007, 0.0952), (0.03762, -0.0009174, 0.09548), (0.03692, 0.0009, -0.006), (0.037, 0.0013, -0.0056), (0.03698, 0.001183, -0.005883), (0.0376, 0.0002204, -0.006), (0.038, 0.0003, -0.0056), (0.03788, 0.0002767, -0.005883), (0.0374, 0.000701, -0.006), (0.03771, 0.001007, -0.0056), (0.03762, 0.0009174, -0.005883), (0.0376, 0.0002204, 0.0956), (0.038, 0.0003, 0.0952), (0.03788, 0.0002767, 0.09548), (0.03692, 0.0009, 0.0956), (0.037, 0.0013, 0.0952), (0.03698, 0.001183, 0.09548), (0.0374, 0.000701, 0.0956), (0.03771, 0.001007, 0.0952), (0.03762, 0.0009174, 0.09548), (0.03275, 0.0007, 0.0956), (0.03325, 0.0002, 0.0956), (0.0331, 0.0005536, 0.0956), (-0.03275, -0.0007, 0.0956), (0.0331, -0.0005536, 0.0956), (0.03323, -0.0002484, 0.0956), (0.03275, -0.0007, 0.0956), (-0.03325, -0.0002, 0.0956), (-0.0331, -0.0005536, 0.0956), (-0.03325, 0.0002, 0.0956), (-0.0331, 0.0005536, 0.0956), (-0.03275, 0.0007, 0.0956), (0.03325, -0.0002, 0.0956)], [], [(18, 24, 26, 23), (3, 11, 8, 13), (5, 13, 1, 6), (7, 3, 13, 5), (23, 26, 25, 20), (13, 8, 9, 1), (24, 15, 17, 26), (26, 17, 16, 25), (45, 39, 41, 47), (47, 41, 40, 46), (33, 36, 38, 35), (35, 38, 37, 34), (42, 45, 47, 44), (44, 47, 46, 43), (36, 28, 31, 38), (38, 31, 29, 37), (81, 75, 77, 83), (83, 77, 76, 82), (69, 72, 74, 71), (71, 74, 73, 70), (78, 81, 83, 80), (80, 83, 82, 79), (72, 66, 68, 74), (74, 68, 67, 73), (63, 57, 59, 65), (65, 59, 58, 64), (51, 54, 56, 53), (53, 56, 55, 52), (60, 63, 65, 62), (62, 65, 64, 61), (54, 48, 50, 56), (56, 50, 49, 55), (6, 29, 31, 5), (5, 31, 28, 7), (34, 67, 68, 35), (35, 68, 66, 33), (70, 49, 50, 71), (71, 50, 48, 69), (52, 9, 8, 53), (53, 8, 11, 51), (15, 42, 44, 17), (17, 44, 43, 16), (57, 18, 23, 59), (59, 23, 20, 58), (61, 76, 77, 62), (62, 77, 75, 60), (79, 40, 41, 80), (80, 41, 39, 78), (69, 48, 54, 51, 11, 3, 7, 28, 36, 33, 66, 72), (9, 20, 25, 1), (52, 58, 20, 9), (1, 25, 16, 6), (6, 16, 43, 29), (42, 15, 24, 18, 57, 89, 88, 90, 87, 92, 91, 93, 39, 45), (89, 57, 63, 60, 75, 81, 78, 39, 93, 94, 95, 84, 86, 85, 96), (46, 37, 29, 43), (34, 40, 79, 67), (40, 34, 37, 46), (64, 55, 49, 61), (70, 76, 61, 49), (58, 52, 55, 64), (82, 73, 67, 79), (76, 70, 73, 82), (0, 4, 92, 87), (92, 4, 2, 91), (94, 14, 12, 95), (10, 14, 94, 93), (32, 30, 85, 86), (84, 27, 32, 86), (22, 21, 90, 88), (19, 22, 88, 89, 96), (0, 21, 22, 19, 30, 32, 27, 12, 14, 10, 2, 4), (2, 10, 93, 91), (21, 0, 87, 90), (95, 12, 27, 84), (30, 19, 96, 85)])
_uv = me_cube.uv_layers.new(name='UVMap')
_uv.uv.foreach_set('vector', [0.2093, 0.8367, 0.2095, 0.8373, 0.2092, 0.8376, 0.2089, 0.8368, 0.2095, 0.8407, 0.2093, 0.8414, 0.2089, 0.8413, 0.2092, 0.8405, 0.2003, 0.871, 0.1994, 0.871, 0.1993, 0.8707, 0.2002, 0.8707, 0.2101, 0.8405, 0.2095, 0.8407, 0.2092, 0.8405, 0.2101, 0.8401, 0.09653, 0.74, 0.09736, 0.74, 0.09748, 0.7404, 0.09656, 0.7404, 0.09736, 0.871, 0.09653, 0.871, 0.09656, 0.8707, 0.09748, 0.8707, 0.2095, 0.8373, 0.2101, 0.8376, 0.2101, 0.8379, 0.2092, 0.8376, 0.1994, 0.74, 0.2003, 0.74, 0.2002, 0.7404, 0.1993, 0.7404, 0.2113, 0.8373, 0.2116, 0.8367, 0.2119, 0.8368, 0.2116, 0.8376, 0.09977, 0.74, 0.1006, 0.74, 0.1006, 0.7404, 0.09966, 0.7404, 0.2116, 0.8414, 0.2113, 0.8407, 0.2116, 0.8405, 0.2119, 0.8413, 0.1006, 0.871, 0.09977, 0.871, 0.09966, 0.8707, 0.1006, 0.8707, 0.2107, 0.8376, 0.2113, 0.8373, 0.2116, 0.8376, 0.2108, 0.8379, 0.201, 0.74, 0.2018, 0.74, 0.2019, 0.7404, 0.201, 0.7404, 0.2113, 0.8407, 0.2107, 0.8405, 0.2108, 0.8401, 0.2116, 0.8405, 0.2018, 0.871, 0.201, 0.871, 0.201, 0.8707, 0.2019, 0.8707, 0.2113, 0.7406, 0.2107, 0.7404, 0.2108, 0.74, 0.2116, 0.7403, 0.2042, 0.74, 0.205, 0.74, 0.205, 0.7404, 0.2041, 0.7404, 0.2107, 0.9377, 0.2113, 0.9374, 0.2116, 0.9377, 0.2108, 0.938, 0.205, 0.871, 0.2042, 0.871, 0.2041, 0.8707, 0.205, 0.8707, 0.2116, 0.7412, 0.2113, 0.7406, 0.2116, 0.7403, 0.2119, 0.7412, 0.1962, 0.74, 0.197, 0.74, 0.1971, 0.7404, 0.1962, 0.7404, 0.2113, 0.9374, 0.2116, 0.9368, 0.2119, 0.9369, 0.2116, 0.9377, 0.197, 0.871, 0.1962, 0.871, 0.1962, 0.8707, 0.1971, 0.8707, 0.2095, 0.7406, 0.2093, 0.7412, 0.2089, 0.7412, 0.2092, 0.7403, 0.0001159, 0.74, 0.0009441, 0.74, 0.000914, 0.7404, 0.0, 0.7404, 0.2093, 0.9368, 0.2095, 0.9374, 0.2092, 0.9377, 0.2089, 0.9369, 0.0009441, 0.871, 0.0001159, 0.871, 0.0, 0.8707, 0.000914, 0.8707, 0.2101, 0.7404, 0.2095, 0.7406, 0.2092, 0.7403, 0.2101, 0.74, 0.2058, 0.74, 0.2066, 0.74, 0.2067, 0.7404, 0.2058, 0.7404, 0.2095, 0.9374, 0.2101, 0.9377, 0.2101, 0.938, 0.2092, 0.9377, 0.2066, 0.871, 0.2058, 0.871, 0.2058, 0.8707, 0.2067, 0.8707, 0.2002, 0.8707, 0.201, 0.8707, 0.201, 0.871, 0.2003, 0.871, 0.2101, 0.8401, 0.2108, 0.8401, 0.2107, 0.8405, 0.2101, 0.8405, 0.1006, 0.8707, 0.1962, 0.8707, 0.1962, 0.871, 0.1006, 0.871, 0.2119, 0.8413, 0.2119, 0.9369, 0.2116, 0.9368, 0.2116, 0.8414, 0.205, 0.8707, 0.2058, 0.8707, 0.2058, 0.871, 0.205, 0.871, 0.2108, 0.938, 0.2101, 0.938, 0.2101, 0.9377, 0.2107, 0.9377, 0.000914, 0.8707, 0.09656, 0.8707, 0.09653, 0.871, 0.0009441, 0.871, 0.2089, 0.9369, 0.2089, 0.8413, 0.2093, 0.8414, 0.2093, 0.9368, 0.2101, 0.8376, 0.2107, 0.8376, 0.2108, 0.8379, 0.2101, 0.8379, 0.2003, 0.74, 0.201, 0.74, 0.201, 0.7404, 0.2002, 0.7404, 0.2093, 0.7412, 0.2093, 0.8367, 0.2089, 0.8368, 0.2089, 0.7412, 0.0009441, 0.74, 0.09653, 0.74, 0.09656, 0.7404, 0.000914, 0.7404, 0.2058, 0.7404, 0.205, 0.7404, 0.205, 0.74, 0.2058, 0.74, 0.2101, 0.74, 0.2108, 0.74, 0.2107, 0.7404, 0.2101, 0.7404, 0.1962, 0.7404, 0.1006, 0.7404, 0.1006, 0.74, 0.1962, 0.74, 0.2119, 0.7412, 0.2119, 0.8368, 0.2116, 0.8367, 0.2116, 0.7412, 0.2107, 0.9377, 0.2101, 0.9377, 0.2095, 0.9374, 0.2093, 0.9368, 0.2093, 0.8414, 0.2095, 0.8407, 0.2101, 0.8405, 0.2107, 0.8405, 0.2113, 0.8407, 0.2116, 0.8414, 0.2116, 0.9368, 0.2113, 0.9374, 0.09656, 0.8707, 0.09656, 0.7404, 0.09748, 0.7404, 0.09748, 0.8707, 0.000914, 0.8707, 0.000914, 0.7404, 0.09656, 0.7404, 0.09656, 0.8707, 0.1993, 0.8707, 0.1993, 0.7404, 0.2002, 0.7404, 0.2002, 0.8707, 0.2002, 0.8707, 0.2002, 0.7404, 0.201, 0.7404, 0.201, 0.8707, 0.2107, 0.8376, 0.2101, 0.8376, 0.2095, 0.8373, 0.2093, 0.8367, 0.2093, 0.7412, 0.2101, 0.746, 0.2097, 0.7462, 0.2095, 0.7466, 0.2095, 0.8313, 0.2097, 0.8318, 0.2102, 0.8319, 0.2107, 0.8319, 0.2116, 0.8367, 0.2113, 0.8373, 0.2101, 0.746, 0.2093, 0.7412, 0.2095, 0.7406, 0.2101, 0.7404, 0.2107, 0.7404, 0.2113, 0.7406, 0.2116, 0.7412, 0.2116, 0.8367, 0.2107, 0.8319, 0.2111, 0.8318, 0.2113, 0.8313, 0.2113, 0.7466, 0.2111, 0.7462, 0.2107, 0.746, 0.2102, 0.746, 0.2019, 0.7404, 0.2019, 0.8707, 0.201, 0.8707, 0.201, 0.7404, 0.1006, 0.8707, 0.1006, 0.7404, 0.1962, 0.7404, 0.1962, 0.8707, 0.1006, 0.7404, 0.1006, 0.8707, 0.09966, 0.8707, 0.09966, 0.7404, 0.2067, 0.7404, 0.2067, 0.8707, 0.2058, 0.8707, 0.2058, 0.7404, 0.205, 0.8707, 0.205, 0.7404, 0.2058, 0.7404, 0.2058, 0.8707, 0.000914, 0.7404, 0.000914, 0.8707, 0.0, 0.8707, 0.0, 0.7404, 0.1971, 0.7404, 0.1971, 0.8707, 0.1962, 0.8707, 0.1962, 0.7404, 0.205, 0.7404, 0.205, 0.8707, 0.2041, 0.8707, 0.2041, 0.7404, 0.000457, 1.0, 0.0, 1.0, 0.0, 0.8732, 0.000457, 0.8732, 0.2156, 0.74, 0.2156, 0.8668, 0.2151, 0.8668, 0.2151, 0.74, 0.1733, 0.8732, 0.1733, 1.0, 0.1729, 1.0, 0.1729, 0.8732, 0.2146, 0.8668, 0.2141, 0.8668, 0.2141, 0.74, 0.2146, 0.74, 0.2192, 0.8668, 0.2187, 0.8668, 0.2187, 0.74, 0.2192, 0.74, 0.08821, 0.8732, 0.08821, 1.0, 0.08776, 1.0, 0.08776, 0.8732, 0.08558, 1.0, 0.08512, 1.0, 0.08512, 0.8732, 0.08558, 0.8732, 0.2182, 0.8668, 0.2177, 0.8668, 0.2177, 0.74, 0.2181, 0.74, 0.2182, 0.74, 0.2141, 0.9543, 0.2141, 0.8696, 0.2143, 0.8692, 0.2148, 0.869, 0.2153, 0.869, 0.2157, 0.8692, 0.2159, 0.8696, 0.2159, 0.9543, 0.2157, 0.9547, 0.2153, 0.9549, 0.2148, 0.9549, 0.2143, 0.9547, 0.2151, 0.8668, 0.2146, 0.8668, 0.2146, 0.74, 0.2151, 0.74, 0.08512, 1.0, 0.000457, 1.0, 0.000457, 0.8732, 0.08512, 0.8732, 0.1729, 0.8732, 0.1729, 1.0, 0.08821, 1.0, 0.08821, 0.8732, 0.2187, 0.8668, 0.2182, 0.8668, 0.2182, 0.74, 0.2187, 0.74])
me_cube.materials.append(mat_m_toploader)
me_cube.update()
me_ucx_sm_toploader_00 = bpy.data.meshes.new('UCX_SM_Toploader_00')
me_ucx_sm_toploader_00.from_pydata([(0.03771, -0.001007, 0.0952), (0.03698, 0.001183, -0.005883), (0.038, 0.0003, -0.0056), (-0.03762, 0.0009174, -0.005883), (-0.037, 0.0013, 0.0952), (-0.03692, -0.0009, -0.006), (-0.03762, -0.0009174, -0.005883), (-0.03762, 0.0009174, 0.09548), (-0.03788, -0.0002767, 0.09548), (0.03788, -0.0002767, -0.005883), (0.03762, 0.0009174, 0.09548), (0.03771, -0.001007, -0.0056), (-0.03771, -0.001007, 0.0952), (0.03698, -0.001183, 0.09548), (0.0376, -0.0002204, 0.0956), (-0.038, 0.0003, -0.0056)], [], [(9, 1, 2), (1, 10, 2), (10, 0, 2), (0, 9, 2), (0, 11, 9), (11, 5, 9), (5, 1, 9), (5, 3, 1), (3, 4, 1), (4, 10, 1), (7, 14, 10), (14, 0, 10), (4, 7, 10), (14, 13, 0), (13, 11, 0), (6, 5, 11), (13, 6, 11), (6, 3, 5), (6, 15, 3), (15, 7, 3), (7, 4, 3), (8, 14, 7), (15, 8, 7), (8, 13, 14), (8, 12, 13), (12, 6, 13), (12, 15, 6), (12, 8, 15)])
me_ucx_sm_toploader_00.update()

# ---- objects
ob_sm_tradingcard = bpy.data.objects.new('SM_TradingCard', me_sm_tradingcard)
ob_sm_toploader = bpy.data.objects.new('SM_Toploader', me_cube)
ob_ucx_sm_toploader_00 = bpy.data.objects.new('UCX_SM_Toploader_00', me_ucx_sm_toploader_00)

# ---- transforms, parenting, visibility, modifiers, constraints
ob_sm_tradingcard.location = (0.0, 0.0, 0.0)
ob_sm_toploader.location = (0.1, 0.0, 0.0)
ob_ucx_sm_toploader_00.location = (0.0, 0.0, 0.0)
ob_ucx_sm_toploader_00.hide_render = True
ob_ucx_sm_toploader_00.display_type = 'WIRE'

# ---- collection membership
col_game.objects.link(ob_sm_tradingcard)
col_game.objects.link(ob_sm_toploader)
col_collision.objects.link(ob_ucx_sm_toploader_00)

# ---- scene / render settings (as saved in the file)
scene.frame_start = 1; scene.frame_end = 250; scene.frame_set(1)
scene.render.engine = 'BLENDER_EEVEE_NEXT'
scene.render.bake_bias = 0.0
scene.render.bake_samples = 0
scene.cycles.sampling_pattern = 'TABULATED_SOBOL'
scene.eevee.use_volume_custom_range = False
bpy.context.view_layer.update()

# ---- added for rendering (the .blend has no active camera and no usable light): camera, sun + grey world if the file has none
cam_auto = bpy.data.cameras.new('AutoCamera')
cam_auto.lens = 50.0
cam_auto.sensor_width = 36.0
cam_auto.clip_end = 1000.0
ob_auto_camera = bpy.data.objects.new('AutoCamera', cam_auto)
scene.collection.objects.link(ob_auto_camera)
ob_auto_camera.location = (0.23817, -0.222054, 0.192836)
ob_auto_camera.rotation_euler = (1.09748, -7.21219e-08, 0.694738)
scene.camera = ob_auto_camera
light_auto_sun = bpy.data.lights.new('AutoSun', 'SUN')
light_auto_sun.energy = 3.0
light_auto_sun.angle = 0.0523599
ob_auto_sun = bpy.data.objects.new('AutoSun', light_auto_sun)
scene.collection.objects.link(ob_auto_sun)
ob_auto_sun.rotation_euler = (0.872665, 0.174533, 0.523599)
if scene.world is None:
    world_auto = bpy.data.worlds.new('AutoWorld')
    world_auto.color = (0.3, 0.3, 0.3)
    scene.world = world_auto
bpy.context.view_layer.update()
